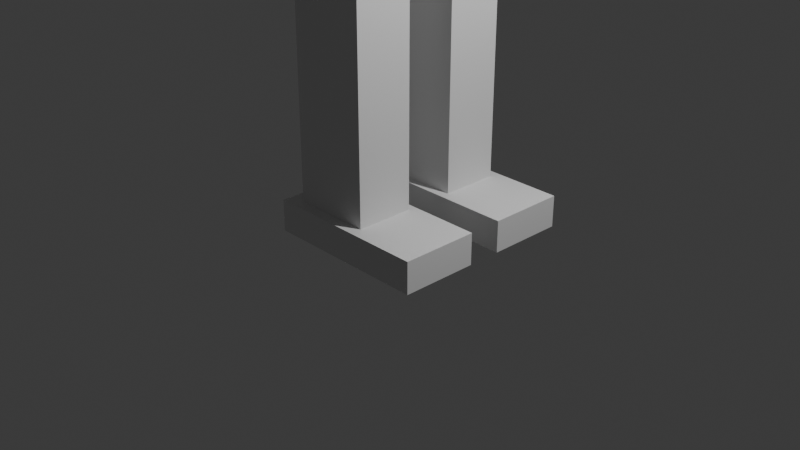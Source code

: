 # Source: Pig.blend  (saved by Blender 4.3.34; exported with 4.5.12 LTS)
import bpy
from mathutils import Matrix  # noqa: F401  (used for matrix-valued properties, if any)

bpy.ops.wm.read_factory_settings(use_empty=True)
scene = bpy.context.scene
scene.name = 'Scene'

# ---- collections
col_collection = bpy.data.collections.new('Collection'); scene.collection.children.link(col_collection)

# ---- materials (node trees are filled in below, after node groups)
mat_material = bpy.data.materials.new('Material')
mat_material.alpha_threshold = 0.0
mat_material.roughness = 0.5
mat_material.line_color = (0.0, 0.0, 0.0, 1.0)

# ---- material node trees
mat_material.use_nodes = True; mat_material.node_tree.nodes.clear()
_N = mat_material.node_tree.nodes; _L = mat_material.node_tree.links
n0 = _N.new('ShaderNodeOutputMaterial'); n0.name = 'Material Output'; n0.location = (300, 300)
n1 = _N.new('ShaderNodeBsdfPrincipled'); n1.name = 'Principled BSDF'; n1.location = (10, 300)
n1.inputs[3].default_value = 1.45
_L.new(n1.outputs[0], n0.inputs[0])
n0.is_active_output = True

# ---- world
world_world = bpy.data.worlds.new('World'); scene.world = world_world
world_world.use_nodes = True; world_world.node_tree.nodes.clear()
_N = world_world.node_tree.nodes; _L = world_world.node_tree.links
n0 = _N.new('ShaderNodeOutputWorld'); n0.name = 'World Output'; n0.location = (300, 300)
n1 = _N.new('ShaderNodeBackground'); n1.name = 'Background'; n1.location = (10, 300)
n1.inputs[0].default_value = (0.05088, 0.05088, 0.05088, 1.0)
_L.new(n1.outputs[0], n0.inputs[0])
n0.is_active_output = True
world_world.color = (0.05088, 0.05088, 0.05088)
world_world.sun_shadow_jitter_overblur = 0.0

# ---- cameras
cam_camera = bpy.data.cameras.new('Camera')
cam_camera.clip_end = 100.0
cam_camera.ortho_scale = 7.314

# ---- lights
light_light = bpy.data.lights.new('Light', 'POINT')
light_light.energy = 1000.0
light_light.shadow_soft_size = 0.1

# ---- meshes
me_cube = bpy.data.meshes.new('Cube')
me_cube.from_pydata([(1.0, 1.0, 1.0), (1.0, 1.0, -1.0), (1.0, -1.0, 1.0), (1.0, -1.0, -1.0), (-1.0, 1.0, 1.0), (-1.0, 1.0, -1.0), (-1.0, -1.0, 1.0), (-1.0, -1.0, -1.0)], [], [(0, 4, 6, 2), (3, 2, 6, 7), (7, 6, 4, 5), (5, 1, 3, 7), (1, 0, 2, 3), (5, 4, 0, 1)])
_uv = me_cube.uv_layers.new(name='UVMap')
_uv.uv.foreach_set('vector', [0.625, 0.5, 0.875, 0.5, 0.875, 0.75, 0.625, 0.75, 0.375, 0.75, 0.625, 0.75, 0.625, 1.0, 0.375, 1.0, 0.375, 0.0, 0.625, 0.0, 0.625, 0.25, 0.375, 0.25, 0.125, 0.5, 0.375, 0.5, 0.375, 0.75, 0.125, 0.75, 0.375, 0.5, 0.625, 0.5, 0.625, 0.75, 0.375, 0.75, 0.375, 0.25, 0.625, 0.25, 0.625, 0.5, 0.375, 0.5])
me_cube.materials.append(mat_material)
me_cube.use_mirror_vertex_groups = False
me_cube.update()
me_x = bpy.data.meshes.new('立方体')
me_x.from_pydata([(-1.0, -1.0, -1.304), (-1.0, -1.0, 0.5948), (-1.0, 1.0, -1.304), (-1.0, 1.0, 0.5948), (0.5725, -1.0, -1.304), (0.5725, -1.0, 0.5948), (0.5725, 1.0, -1.304), (0.5725, 1.0, 0.5948), (-1.0, -1.0, 0.0), (-1.0, 1.0, 0.0), (0.5725, 1.0, 0.0), (0.5725, -1.0, 0.0), (1.101, 1.0, 0.0), (1.101, 1.0, -1.0), (1.101, -1.0, -1.0), (1.101, -1.0, 0.0), (-1.0, 0.4816, -1.304), (-1.0, -0.4816, -1.304), (-1.0, 0.4816, 0.9683), (-1.0, -0.4816, 0.9683), (1.0, -0.4816, -1.304), (1.0, 0.4816, -1.304), (1.0, -0.3381, 0.9683), (1.0, 0.3381, 0.9683), (1.213, 0.3381, 0.0), (1.213, -0.3381, 0.0), (-1.0, -0.4816, 0.0), (-1.0, 0.4816, 0.0), (1.462, 0.3742, -0.7753), (1.462, -0.3742, -0.7753), (1.462, -0.2451, -0.1976), (1.462, 0.2451, -0.1976), (1.477, 0.2158, -0.5827), (1.477, 0.0336, -0.5827), (1.477, -0.0336, -0.5827), (1.477, -0.2158, -0.5827), (1.462, -0.3742, -0.3901), (1.462, -0.3742, -0.5827), (1.462, 0.3742, -0.5827), (1.462, 0.3742, -0.3901), (1.477, 0.2158, -0.3901), (1.477, 0.0336, -0.3901), (1.477, -0.0336, -0.3901), (1.477, -0.2158, -0.3901), (1.462, -0.1414, -0.1976), (1.462, -0.02201, -0.1976), (1.462, 0.02201, -0.1976), (1.462, 0.1414, -0.1976), (1.462, 0.2158, -0.7753), (1.462, 0.0336, -0.7753), (1.462, -0.0336, -0.7753), (1.462, -0.2158, -0.7753), (1.462, -0.2158, -0.3901), (1.462, -0.0336, -0.3901), (1.462, 0.0336, -0.3901), (1.462, 0.2158, -0.3901), (1.462, -0.2158, -0.5827), (1.462, -0.0336, -0.5827), (1.462, 0.0336, -0.5827), (1.462, 0.2158, -0.5827), (1.448, -0.2158, -0.3901), (1.448, -0.2158, -0.5827), (1.448, 0.0336, -0.3901), (1.448, 0.0336, -0.5827), (1.448, 0.2158, -0.5827), (1.448, 0.2158, -0.3901), (1.448, -0.0336, -0.3901), (1.448, -0.0336, -0.5827), (1.802, -0.3742, -0.5827), (1.802, -0.3742, -0.7753), (1.802, 0.3742, -0.3901), (1.802, 0.2451, -0.1976), (1.802, -0.2451, -0.1976), (1.802, -0.3742, -0.3901), (1.802, 0.3742, -0.7753), (1.802, 0.3742, -0.5827), (1.802, -0.2158, -0.3901), (1.802, -0.0336, -0.3901), (1.802, -0.02201, -0.1976), (1.802, -0.1414, -0.1976), (1.802, 0.0336, -0.3901), (1.802, 0.2158, -0.3901), (1.802, 0.1414, -0.1976), (1.802, 0.02201, -0.1976), (1.802, -0.2158, -0.5827), (1.802, -0.0336, -0.5827), (1.802, 0.0336, -0.5827), (1.802, 0.2158, -0.5827), (1.802, -0.2158, -0.7753), (1.802, -0.0336, -0.7753), (1.802, 0.0336, -0.7753), (1.802, 0.2158, -0.7753)], [], [(22, 19, 1, 5), (9, 3, 7, 10), (10, 7, 23, 24), (11, 5, 1, 8), (7, 3, 18, 23), (21, 6, 13, 28), (4, 11, 8, 0), (11, 4, 14, 15), (2, 9, 10, 6), (17, 20, 4, 0), (4, 20, 29, 14), (6, 10, 12, 13), (10, 24, 31, 12), (13, 12, 31, 39, 38, 28), (25, 22, 5, 11), (29, 37, 36, 30, 15, 14), (2, 6, 21, 16), (8, 1, 19, 26), (16, 27, 9, 2), (25, 11, 15, 30), (27, 18, 3, 9), (30, 36, 73, 72), (47, 46, 83, 82), (21, 28, 48, 49, 50, 51, 29, 20), (27, 16, 17, 26), (19, 22, 23, 18), (20, 17, 16, 21), (22, 25, 24, 23), (18, 27, 26, 19), (0, 8, 26, 17), (50, 49, 90, 89), (42, 43, 60, 66), (25, 30, 44, 45, 46, 47, 31, 24), (58, 54, 80, 86), (44, 30, 72, 79), (48, 28, 74, 91), (55, 59, 87, 81), (54, 55, 81, 80), (59, 58, 86, 87), (56, 52, 76, 84), (54, 58, 33, 41), (55, 54, 41, 40), (49, 48, 91, 90), (45, 44, 79, 78), (38, 39, 70, 75), (40, 41, 62, 65), (58, 59, 32, 33), (53, 52, 43, 42), (57, 53, 42, 34), (59, 55, 40, 32), (52, 56, 35, 43), (56, 57, 34, 35), (67, 66, 60, 61), (64, 65, 62, 63), (41, 33, 63, 62), (33, 32, 64, 63), (35, 34, 67, 61), (32, 40, 65, 64), (43, 35, 61, 60), (34, 42, 66, 67), (78, 77, 80, 83), (85, 89, 90, 86), (87, 91, 74, 75), (82, 81, 70, 71), (77, 85, 86, 80), (81, 87, 75, 70), (73, 68, 84, 76), (68, 69, 88, 84), (77, 78, 79, 76), (81, 82, 83, 80), (89, 85, 84, 88), (91, 87, 86, 90), (72, 73, 76, 79), (51, 50, 89, 88), (29, 51, 88, 69), (46, 45, 78, 83), (37, 29, 69, 68), (36, 37, 68, 73), (52, 53, 77, 76), (57, 56, 84, 85), (31, 47, 82, 71), (39, 31, 71, 70), (28, 38, 75, 74), (53, 57, 85, 77)])
_uv = me_x.uv_layers.new(name='UV 贴图')
_uv.uv.foreach_set('vector', [0.625, 0.6962, 0.875, 0.6962, 0.875, 0.75, 0.625, 0.75, 0.5, 0.25, 0.625, 0.25, 0.625, 0.5, 0.5, 0.5, 0.5, 0.5, 0.625, 0.5, 0.625, 0.5538, 0.5, 0.5538, 0.5, 0.75, 0.625, 0.75, 0.625, 1.0, 0.5, 1.0, 0.625, 0.5, 0.875, 0.5, 0.875, 0.5538, 0.625, 0.5538, 0.375, 0.5538, 0.375, 0.5, 0.375, 0.5, 0.375, 0.5538, 0.375, 0.75, 0.5, 0.75, 0.5, 1.0, 0.375, 1.0, 0.5, 0.75, 0.375, 0.75, 0.375, 0.75, 0.5, 0.75, 0.375, 0.25, 0.5, 0.25, 0.5, 0.5, 0.375, 0.5, 0.125, 0.6962, 0.375, 0.6962, 0.375, 0.75, 0.125, 0.75, 0.375, 0.75, 0.375, 0.6962, 0.375, 0.6962, 0.375, 0.75, 0.375, 0.5, 0.5, 0.5, 0.5, 0.5, 0.375, 0.5, 0.5, 0.5, 0.5, 0.5538, 0.5, 0.5538, 0.5, 0.5, 0.375, 0.5, 0.5, 0.5, 0.5, 0.5538, 0.4583, 0.5538, 0.4167, 0.5538, 0.375, 0.5538, 0.5, 0.6962, 0.625, 0.6962, 0.625, 0.75, 0.5, 0.75, 0.375, 0.6962, 0.4167, 0.6962, 0.4583, 0.6962, 0.5, 0.6962, 0.5, 0.75, 0.375, 0.75, 0.125, 0.5, 0.375, 0.5, 0.375, 0.5538, 0.125, 0.5538, 0.5, 0.0, 0.625, 0.0, 0.625, 0.05382, 0.5, 0.05382, 0.375, 0.1962, 0.5, 0.1962, 0.5, 0.25, 0.375, 0.25, 0.5, 0.6962, 0.5, 0.75, 0.5, 0.75, 0.5, 0.6962, 0.5, 0.1962, 0.625, 0.1962, 0.625, 0.25, 0.5, 0.25, 0.5, 0.6962, 0.4583, 0.6962, 0.4583, 0.6962, 0.5, 0.6962, 0.5, 0.5839, 0.5, 0.6186, 0.5, 0.6186, 0.5, 0.5839, 0.375, 0.5538, 0.375, 0.5538, 0.375, 0.5839, 0.375, 0.6186, 0.375, 0.6314, 0.375, 0.6661, 0.375, 0.6962, 0.375, 0.6962, 0.5, 0.1962, 0.375, 0.1962, 0.375, 0.05382, 0.5, 0.05382, 0.875, 0.6962, 0.625, 0.6962, 0.625, 0.5538, 0.875, 0.5538, 0.375, 0.6962, 0.125, 0.6962, 0.125, 0.5538, 0.375, 0.5538, 0.625, 0.6962, 0.5, 0.6962, 0.5, 0.5538, 0.625, 0.5538, 0.625, 0.1962, 0.5, 0.1962, 0.5, 0.05382, 0.625, 0.05382, 0.375, 0.0, 0.5, 0.0, 0.5, 0.05382, 0.375, 0.05382, 0.375, 0.6314, 0.375, 0.6186, 0.375, 0.6186, 0.375, 0.6314, 0.4583, 0.6314, 0.4583, 0.6661, 0.4583, 0.6661, 0.4583, 0.6314, 0.5, 0.6962, 0.5, 0.6962, 0.5, 0.6661, 0.5, 0.6314, 0.5, 0.6186, 0.5, 0.5839, 0.5, 0.5538, 0.5, 0.5538, 0.4167, 0.6186, 0.4583, 0.6186, 0.4583, 0.6186, 0.4167, 0.6186, 0.5, 0.6661, 0.5, 0.6962, 0.5, 0.6962, 0.5, 0.6661, 0.375, 0.5839, 0.375, 0.5538, 0.375, 0.5538, 0.375, 0.5839, 0.4583, 0.5839, 0.4167, 0.5839, 0.4167, 0.5839, 0.4583, 0.5839, 0.4583, 0.6186, 0.4583, 0.5839, 0.4583, 0.5839, 0.4583, 0.6186, 0.4167, 0.5839, 0.4167, 0.6186, 0.4167, 0.6186, 0.4167, 0.5839, 0.4167, 0.6661, 0.4583, 0.6661, 0.4583, 0.6661, 0.4167, 0.6661, 0.4583, 0.6186, 0.4167, 0.6186, 0.4167, 0.6186, 0.4583, 0.6186, 0.4583, 0.5839, 0.4583, 0.6186, 0.4583, 0.6186, 0.4583, 0.5839, 0.375, 0.6186, 0.375, 0.5839, 0.375, 0.5839, 0.375, 0.6186, 0.5, 0.6314, 0.5, 0.6661, 0.5, 0.6661, 0.5, 0.6314, 0.4167, 0.5538, 0.4583, 0.5538, 0.4583, 0.5538, 0.4167, 0.5538, 0.4583, 0.5839, 0.4583, 0.6186, 0.4583, 0.6186, 0.4583, 0.5839, 0.4167, 0.6186, 0.4167, 0.5839, 0.4167, 0.5839, 0.4167, 0.6186, 0.4583, 0.6314, 0.4583, 0.6661, 0.4583, 0.6661, 0.4583, 0.6314, 0.4167, 0.6314, 0.4583, 0.6314, 0.4583, 0.6314, 0.4167, 0.6314, 0.4167, 0.5839, 0.4583, 0.5839, 0.4583, 0.5839, 0.4167, 0.5839, 0.4583, 0.6661, 0.4167, 0.6661, 0.4167, 0.6661, 0.4583, 0.6661, 0.4167, 0.6661, 0.4167, 0.6314, 0.4167, 0.6314, 0.4167, 0.6661, 0.4167, 0.6314, 0.4583, 0.6314, 0.4583, 0.6661, 0.4167, 0.6661, 0.4167, 0.5839, 0.4583, 0.5839, 0.4583, 0.6186, 0.4167, 0.6186, 0.4583, 0.6186, 0.4167, 0.6186, 0.4167, 0.6186, 0.4583, 0.6186, 0.4167, 0.6186, 0.4167, 0.5839, 0.4167, 0.5839, 0.4167, 0.6186, 0.4167, 0.6661, 0.4167, 0.6314, 0.4167, 0.6314, 0.4167, 0.6661, 0.4167, 0.5839, 0.4583, 0.5839, 0.4583, 0.5839, 0.4167, 0.5839, 0.4583, 0.6661, 0.4167, 0.6661, 0.4167, 0.6661, 0.4583, 0.6661, 0.4167, 0.6314, 0.4583, 0.6314, 0.4583, 0.6314, 0.4167, 0.6314, 0.5, 0.6314, 0.4583, 0.6314, 0.4583, 0.6186, 0.5, 0.6186, 0.4167, 0.6314, 0.375, 0.6314, 0.375, 0.6186, 0.4167, 0.6186, 0.4167, 0.5839, 0.375, 0.5839, 0.375, 0.5538, 0.4167, 0.5538, 0.5, 0.5839, 0.4583, 0.5839, 0.4583, 0.5538, 0.5, 0.5538, 0.4583, 0.6314, 0.4167, 0.6314, 0.4167, 0.6186, 0.4583, 0.6186, 0.4583, 0.5839, 0.4167, 0.5839, 0.4167, 0.5538, 0.4583, 0.5538, 0.4583, 0.6962, 0.4167, 0.6962, 0.4167, 0.6661, 0.4583, 0.6661, 0.4167, 0.6962, 0.375, 0.6962, 0.375, 0.6661, 0.4167, 0.6661, 0.4583, 0.6314, 0.5, 0.6314, 0.5, 0.6661, 0.4583, 0.6661, 0.4583, 0.5839, 0.5, 0.5839, 0.5, 0.6186, 0.4583, 0.6186, 0.375, 0.6314, 0.4167, 0.6314, 0.4167, 0.6661, 0.375, 0.6661, 0.375, 0.5839, 0.4167, 0.5839, 0.4167, 0.6186, 0.375, 0.6186, 0.5, 0.6962, 0.4583, 0.6962, 0.4583, 0.6661, 0.5, 0.6661, 0.375, 0.6661, 0.375, 0.6314, 0.375, 0.6314, 0.375, 0.6661, 0.375, 0.6962, 0.375, 0.6661, 0.375, 0.6661, 0.375, 0.6962, 0.5, 0.6186, 0.5, 0.6314, 0.5, 0.6314, 0.5, 0.6186, 0.4167, 0.6962, 0.375, 0.6962, 0.375, 0.6962, 0.4167, 0.6962, 0.4583, 0.6962, 0.4167, 0.6962, 0.4167, 0.6962, 0.4583, 0.6962, 0.4583, 0.6661, 0.4583, 0.6314, 0.4583, 0.6314, 0.4583, 0.6661, 0.4167, 0.6314, 0.4167, 0.6661, 0.4167, 0.6661, 0.4167, 0.6314, 0.5, 0.5538, 0.5, 0.5839, 0.5, 0.5839, 0.5, 0.5538, 0.4583, 0.5538, 0.5, 0.5538, 0.5, 0.5538, 0.4583, 0.5538, 0.375, 0.5538, 0.4167, 0.5538, 0.4167, 0.5538, 0.375, 0.5538, 0.4583, 0.6314, 0.4167, 0.6314, 0.4167, 0.6314, 0.4583, 0.6314])
me_x.update()
me_001 = bpy.data.meshes.new('立方体.001')
me_001.from_pydata([(-1.0, -1.0, -1.0), (-1.0, -1.0, 10.49), (-1.0, 1.0, -1.0), (-1.0, 1.0, 10.49), (1.0, -1.0, -1.0), (1.0, -1.0, 10.49), (1.0, 1.0, -1.0), (1.0, 1.0, 10.49)], [], [(0, 1, 3, 2), (2, 3, 7, 6), (6, 7, 5, 4), (4, 5, 1, 0), (2, 6, 4, 0), (7, 3, 1, 5)])
_uv = me_001.uv_layers.new(name='UV 贴图')
_uv.uv.foreach_set('vector', [0.375, 0.0, 0.625, 0.0, 0.625, 0.25, 0.375, 0.25, 0.375, 0.25, 0.625, 0.25, 0.625, 0.5, 0.375, 0.5, 0.375, 0.5, 0.625, 0.5, 0.625, 0.75, 0.375, 0.75, 0.375, 0.75, 0.625, 0.75, 0.625, 1.0, 0.375, 1.0, 0.125, 0.5, 0.375, 0.5, 0.375, 0.75, 0.125, 0.75, 0.625, 0.5, 0.875, 0.5, 0.875, 0.75, 0.625, 0.75])
me_001.update()
me_002 = bpy.data.meshes.new('立方体.002')
me_002.from_pydata([(-1.0, -1.0, -1.0), (-1.0, -1.0, 10.49), (-1.0, 1.0, -1.0), (-1.0, 1.0, 10.49), (1.0, -1.0, -1.0), (1.0, -1.0, 10.49), (1.0, 1.0, -1.0), (1.0, 1.0, 10.49)], [], [(0, 1, 3, 2), (2, 3, 7, 6), (6, 7, 5, 4), (4, 5, 1, 0), (2, 6, 4, 0), (7, 3, 1, 5)])
_uv = me_002.uv_layers.new(name='UV 贴图')
_uv.uv.foreach_set('vector', [0.375, 0.0, 0.625, 0.0, 0.625, 0.25, 0.375, 0.25, 0.375, 0.25, 0.625, 0.25, 0.625, 0.5, 0.375, 0.5, 0.375, 0.5, 0.625, 0.5, 0.625, 0.75, 0.375, 0.75, 0.375, 0.75, 0.625, 0.75, 0.625, 1.0, 0.375, 1.0, 0.125, 0.5, 0.375, 0.5, 0.375, 0.75, 0.125, 0.75, 0.625, 0.5, 0.875, 0.5, 0.875, 0.75, 0.625, 0.75])
me_002.update()
me_003 = bpy.data.meshes.new('立方体.003')
me_003.from_pydata([(-1.0, -1.0, -1.0), (-1.0, -1.0, 10.49), (-1.0, 1.0, -1.0), (-1.0, 1.0, 10.49), (1.0, -1.0, -1.0), (1.0, -1.0, 10.49), (1.0, 1.0, -1.0), (1.0, 1.0, 10.49)], [], [(0, 1, 3, 2), (2, 3, 7, 6), (6, 7, 5, 4), (4, 5, 1, 0), (2, 6, 4, 0), (7, 3, 1, 5)])
_uv = me_003.uv_layers.new(name='UV 贴图')
_uv.uv.foreach_set('vector', [0.375, 0.0, 0.625, 0.0, 0.625, 0.25, 0.375, 0.25, 0.375, 0.25, 0.625, 0.25, 0.625, 0.5, 0.375, 0.5, 0.375, 0.5, 0.625, 0.5, 0.625, 0.75, 0.375, 0.75, 0.375, 0.75, 0.625, 0.75, 0.625, 1.0, 0.375, 1.0, 0.125, 0.5, 0.375, 0.5, 0.375, 0.75, 0.125, 0.75, 0.625, 0.5, 0.875, 0.5, 0.875, 0.75, 0.625, 0.75])
me_003.update()
me_004 = bpy.data.meshes.new('立方体.004')
me_004.from_pydata([(-1.0, -1.0, -1.0), (-1.0, -1.0, 10.49), (-1.0, 1.0, -1.0), (-1.0, 1.0, 10.49), (1.0, -1.0, -1.0), (1.0, -1.0, 10.49), (1.0, 1.0, -1.0), (1.0, 1.0, 10.49)], [], [(0, 1, 3, 2), (2, 3, 7, 6), (6, 7, 5, 4), (4, 5, 1, 0), (2, 6, 4, 0), (7, 3, 1, 5)])
_uv = me_004.uv_layers.new(name='UV 贴图')
_uv.uv.foreach_set('vector', [0.375, 0.0, 0.625, 0.0, 0.625, 0.25, 0.375, 0.25, 0.375, 0.25, 0.625, 0.25, 0.625, 0.5, 0.375, 0.5, 0.375, 0.5, 0.625, 0.5, 0.625, 0.75, 0.375, 0.75, 0.375, 0.75, 0.625, 0.75, 0.625, 1.0, 0.375, 1.0, 0.125, 0.5, 0.375, 0.5, 0.375, 0.75, 0.125, 0.75, 0.625, 0.5, 0.875, 0.5, 0.875, 0.75, 0.625, 0.75])
me_004.update()
me_005 = bpy.data.meshes.new('立方体.005')
me_005.from_pydata([(-1.0, -1.0, -1.0), (-1.0, -1.0, 1.0), (-1.0, 1.0, -1.0), (-1.0, 1.0, 1.0), (1.0, -1.0, -1.0), (1.0, -1.0, 1.0), (1.0, 1.0, -1.0), (1.0, 1.0, 1.0)], [], [(0, 1, 3, 2), (2, 3, 7, 6), (6, 7, 5, 4), (4, 5, 1, 0), (2, 6, 4, 0), (7, 3, 1, 5)])
_uv = me_005.uv_layers.new(name='UV 贴图')
_uv.uv.foreach_set('vector', [0.375, 0.0, 0.625, 0.0, 0.625, 0.25, 0.375, 0.25, 0.375, 0.25, 0.625, 0.25, 0.625, 0.5, 0.375, 0.5, 0.375, 0.5, 0.625, 0.5, 0.625, 0.75, 0.375, 0.75, 0.375, 0.75, 0.625, 0.75, 0.625, 1.0, 0.375, 1.0, 0.125, 0.5, 0.375, 0.5, 0.375, 0.75, 0.125, 0.75, 0.625, 0.5, 0.875, 0.5, 0.875, 0.75, 0.625, 0.75])
me_005.update()
me_006 = bpy.data.meshes.new('立方体.006')
me_006.from_pydata([(-1.0, -1.0, -1.0), (-1.0, -1.0, 1.0), (-1.0, 1.0, -1.0), (-1.0, 1.0, 1.0), (1.0, -1.0, -1.0), (1.0, -1.0, 1.0), (1.0, 1.0, -1.0), (1.0, 1.0, 1.0)], [], [(0, 1, 3, 2), (2, 3, 7, 6), (6, 7, 5, 4), (4, 5, 1, 0), (2, 6, 4, 0), (7, 3, 1, 5)])
_uv = me_006.uv_layers.new(name='UV 贴图')
_uv.uv.foreach_set('vector', [0.375, 0.0, 0.625, 0.0, 0.625, 0.25, 0.375, 0.25, 0.375, 0.25, 0.625, 0.25, 0.625, 0.5, 0.375, 0.5, 0.375, 0.5, 0.625, 0.5, 0.625, 0.75, 0.375, 0.75, 0.375, 0.75, 0.625, 0.75, 0.625, 1.0, 0.375, 1.0, 0.125, 0.5, 0.375, 0.5, 0.375, 0.75, 0.125, 0.75, 0.625, 0.5, 0.875, 0.5, 0.875, 0.75, 0.625, 0.75])
me_006.update()
me_007 = bpy.data.meshes.new('立方体.007')
me_007.from_pydata([(-1.0, -1.0, -1.0), (-1.0, -1.0, 1.0), (-1.0, 1.0, -1.0), (-1.0, 1.0, 1.0), (0.8245, -1.0, -1.0), (0.8245, -1.0, 1.0), (0.8245, 1.0, -1.0), (0.8245, 1.0, 1.0), (0.4659, 1.0, -1.0), (0.4659, 1.0, 1.0), (0.4659, -1.0, -1.0), (0.4659, -1.0, 1.0), (0.4659, 1.0, 3.156), (0.8245, 1.0, 3.156), (0.8245, -1.0, 3.156), (0.4659, -1.0, 3.156)], [], [(0, 1, 3, 2), (8, 9, 7, 6), (6, 7, 5, 4), (10, 11, 1, 0), (8, 6, 4, 10), (9, 3, 1, 11), (11, 5, 14, 15), (2, 8, 10, 0), (4, 5, 11, 10), (2, 3, 9, 8), (13, 12, 15, 14), (7, 9, 12, 13), (9, 11, 15, 12), (5, 7, 13, 14)])
_uv = me_007.uv_layers.new(name='UV 贴图')
_uv.uv.foreach_set('vector', [0.375, 0.0, 0.625, 0.0, 0.625, 0.25, 0.375, 0.25, 0.375, 0.375, 0.625, 0.375, 0.625, 0.5, 0.375, 0.5, 0.375, 0.5, 0.625, 0.5, 0.625, 0.75, 0.375, 0.75, 0.375, 0.875, 0.625, 0.875, 0.625, 1.0, 0.375, 1.0, 0.25, 0.5, 0.375, 0.5, 0.375, 0.75, 0.25, 0.75, 0.75, 0.5, 0.875, 0.5, 0.875, 0.75, 0.75, 0.75, 0.625, 0.875, 0.625, 0.75, 0.625, 0.75, 0.625, 0.875, 0.125, 0.5, 0.25, 0.5, 0.25, 0.75, 0.125, 0.75, 0.375, 0.75, 0.625, 0.75, 0.625, 0.875, 0.375, 0.875, 0.375, 0.25, 0.625, 0.25, 0.625, 0.375, 0.375, 0.375, 0.625, 0.5, 0.75, 0.5, 0.75, 0.75, 0.625, 0.75, 0.625, 0.5, 0.625, 0.375, 0.625, 0.375, 0.625, 0.5, 0.75, 0.5, 0.75, 0.75, 0.75, 0.75, 0.75, 0.5, 0.625, 0.75, 0.625, 0.5, 0.625, 0.5, 0.625, 0.75])
me_007.update()
me_008 = bpy.data.meshes.new('立方体.008')
me_008.from_pydata([(-1.0, -1.0, -1.0), (-1.0, -1.0, 1.0), (-1.0, 1.0, -1.0), (-1.0, 1.0, 1.0), (0.8245, -1.0, -1.0), (0.8245, -1.0, 1.0), (0.8245, 1.0, -1.0), (0.8245, 1.0, 1.0), (0.4659, 1.0, -1.0), (0.4659, 1.0, 1.0), (0.4659, -1.0, -1.0), (0.4659, -1.0, 1.0), (0.4659, 1.0, 3.156), (0.8245, 1.0, 3.156), (0.8245, -1.0, 3.156), (0.4659, -1.0, 3.156)], [], [(0, 1, 3, 2), (8, 9, 7, 6), (6, 7, 5, 4), (10, 11, 1, 0), (8, 6, 4, 10), (9, 3, 1, 11), (11, 5, 14, 15), (2, 8, 10, 0), (4, 5, 11, 10), (2, 3, 9, 8), (13, 12, 15, 14), (7, 9, 12, 13), (9, 11, 15, 12), (5, 7, 13, 14)])
_uv = me_008.uv_layers.new(name='UV 贴图')
_uv.uv.foreach_set('vector', [0.375, 0.0, 0.625, 0.0, 0.625, 0.25, 0.375, 0.25, 0.375, 0.375, 0.625, 0.375, 0.625, 0.5, 0.375, 0.5, 0.375, 0.5, 0.625, 0.5, 0.625, 0.75, 0.375, 0.75, 0.375, 0.875, 0.625, 0.875, 0.625, 1.0, 0.375, 1.0, 0.25, 0.5, 0.375, 0.5, 0.375, 0.75, 0.25, 0.75, 0.75, 0.5, 0.875, 0.5, 0.875, 0.75, 0.75, 0.75, 0.625, 0.875, 0.625, 0.75, 0.625, 0.75, 0.625, 0.875, 0.125, 0.5, 0.25, 0.5, 0.25, 0.75, 0.125, 0.75, 0.375, 0.75, 0.625, 0.75, 0.625, 0.875, 0.375, 0.875, 0.375, 0.25, 0.625, 0.25, 0.625, 0.375, 0.375, 0.375, 0.625, 0.5, 0.75, 0.5, 0.75, 0.75, 0.625, 0.75, 0.625, 0.5, 0.625, 0.375, 0.625, 0.375, 0.625, 0.5, 0.75, 0.5, 0.75, 0.75, 0.75, 0.75, 0.75, 0.5, 0.625, 0.75, 0.625, 0.5, 0.625, 0.5, 0.625, 0.75])
me_008.update()
me_cylinder = bpy.data.meshes.new('Cylinder')
me_cylinder.from_pydata([(1.214e-07, 1.0, 0.7721), (0.0, 0.8448, 1.0), (0.1951, 0.9808, 0.7721), (0.1648, 0.8286, 1.0), (0.3827, 0.9239, 0.7721), (0.3233, 0.7805, 1.0), (0.5556, 0.8315, 0.7721), (0.4693, 0.7024, 1.0), (0.7071, 0.7071, 0.7721), (0.5974, 0.5974, 1.0), (0.8315, 0.5556, 0.7721), (0.7024, 0.4693, 1.0), (0.9239, 0.3827, 0.7721), (0.7805, 0.3233, 1.0), (0.9808, 0.1951, 0.7721), (0.8286, 0.1648, 1.0), (1.0, 0.0, 0.7721), (0.8448, 0.0, 1.0), (0.9808, -0.1951, 0.7721), (0.8286, -0.1648, 1.0), (0.9239, -0.3827, 0.7721), (0.7805, -0.3233, 1.0), (0.8315, -0.5556, 0.7721), (0.7024, -0.4693, 1.0), (0.7071, -0.7071, 0.7721), (0.5974, -0.5974, 1.0), (0.5556, -0.8315, 0.7721), (0.4693, -0.7024, 1.0), (0.3827, -0.9239, 0.7721), (0.3233, -0.7805, 1.0), (0.1951, -0.9808, 0.7721), (0.1648, -0.8286, 1.0), (1.214e-07, -1.0, 0.7721), (0.0, -0.8448, 1.0), (-0.1951, -0.9808, 0.7721), (-0.1648, -0.8286, 1.0), (-0.3827, -0.9239, 0.7721), (-0.3233, -0.7805, 1.0), (-0.5556, -0.8315, 0.7721), (-0.4693, -0.7024, 1.0), (-0.7071, -0.7071, 0.7721), (-0.5974, -0.5974, 1.0), (-0.8315, -0.5556, 0.7721), (-0.7024, -0.4693, 1.0), (-0.9239, -0.3827, 0.7721), (-0.7805, -0.3233, 1.0), (-0.9808, -0.1951, 0.7721), (-0.8286, -0.1648, 1.0), (-1.0, 0.0, 0.7721), (-0.8448, 0.0, 1.0), (-0.9808, 0.1951, 0.7721), (-0.8286, 0.1648, 1.0), (-0.9239, 0.3827, 0.7721), (-0.7805, 0.3233, 1.0), (-0.8315, 0.5556, 0.7721), (-0.7024, 0.4693, 1.0), (-0.7071, 0.7071, 0.7721), (-0.5974, 0.5974, 1.0), (-0.5556, 0.8315, 0.7721), (-0.4693, 0.7024, 1.0), (-0.3827, 0.9239, 0.7721), (-0.3233, 0.7805, 1.0), (-0.1951, 0.9808, 0.7721), (-0.1648, 0.8286, 1.0), (0.1951, 0.9808, 1.0), (0.0, 1.0, 1.0), (0.3827, 0.9239, 1.0), (0.5556, 0.8315, 1.0), (0.7071, 0.7071, 1.0), (0.8315, 0.5556, 1.0), (0.9239, 0.3827, 1.0), (0.9808, 0.1951, 1.0), (1.0, 0.0, 1.0), (0.9808, -0.1951, 1.0), (0.9239, -0.3827, 1.0), (0.8315, -0.5556, 1.0), (0.7071, -0.7071, 1.0), (0.5556, -0.8315, 1.0), (0.3827, -0.9239, 1.0), (0.1951, -0.9808, 1.0), (0.0, -1.0, 1.0), (-0.1951, -0.9808, 1.0), (-0.3827, -0.9239, 1.0), (-0.5556, -0.8315, 1.0), (-0.7071, -0.7071, 1.0), (-0.8315, -0.5556, 1.0), (-0.9239, -0.3827, 1.0), (-0.9808, -0.1951, 1.0), (-1.0, 0.0, 1.0), (-0.9808, 0.1951, 1.0), (-0.9239, 0.3827, 1.0), (-0.8315, 0.5556, 1.0), (-0.7071, 0.7071, 1.0), (-0.5556, 0.8315, 1.0), (-0.3827, 0.9239, 1.0), (-0.1951, 0.9808, 1.0), (0.1648, 0.8286, 0.7471), (4.197e-08, 0.8448, 0.7471), (0.3233, 0.7805, 0.7471), (0.4693, 0.7024, 0.7471), (0.5974, 0.5974, 0.7471), (0.7024, 0.4693, 0.7471), (0.7805, 0.3233, 0.7471), (0.8286, 0.1648, 0.7471), (0.8448, 0.0, 0.7471), (0.8286, -0.1648, 0.7471), (0.7805, -0.3233, 0.7471), (0.7024, -0.4693, 0.7471), (0.5974, -0.5974, 0.7471), (0.4693, -0.7024, 0.7471), (0.3233, -0.7805, 0.7471), (0.1648, -0.8286, 0.7471), (4.197e-08, -0.8448, 0.7471), (-0.1648, -0.8286, 0.7471), (-0.3233, -0.7805, 0.7471), (-0.4693, -0.7024, 0.7471), (-0.5974, -0.5974, 0.7471), (-0.7024, -0.4693, 0.7471), (-0.7805, -0.3233, 0.7471), (-0.8286, -0.1648, 0.7471), (-0.8448, 0.0, 0.7471), (-0.8286, 0.1648, 0.7471), (-0.7805, 0.3233, 0.7471), (-0.7024, 0.4693, 0.7471), (-0.5974, 0.5974, 0.7471), (-0.4693, 0.7024, 0.7471), (-0.3233, 0.7805, 0.7471), (-0.1648, 0.8286, 0.7471)], [], [(0, 65, 64, 2), (2, 64, 66, 4), (4, 66, 67, 6), (6, 67, 68, 8), (8, 68, 69, 10), (10, 69, 70, 12), (12, 70, 71, 14), (14, 71, 72, 16), (16, 72, 73, 18), (18, 73, 74, 20), (20, 74, 75, 22), (22, 75, 76, 24), (24, 76, 77, 26), (26, 77, 78, 28), (28, 78, 79, 30), (30, 79, 80, 32), (32, 80, 81, 34), (34, 81, 82, 36), (36, 82, 83, 38), (38, 83, 84, 40), (40, 84, 85, 42), (42, 85, 86, 44), (44, 86, 87, 46), (46, 87, 88, 48), (48, 88, 89, 50), (50, 89, 90, 52), (52, 90, 91, 54), (54, 91, 92, 56), (56, 92, 93, 58), (58, 93, 94, 60), (21, 19, 105, 106), (60, 94, 95, 62), (62, 95, 65, 0), (0, 2, 4, 6, 8, 10, 12, 14, 16, 18, 20, 22, 24, 26, 28, 30, 32, 34, 36, 38, 40, 42, 44, 46, 48, 50, 52, 54, 56, 58, 60, 62), (1, 3, 64, 65), (3, 5, 66, 64), (5, 7, 67, 66), (7, 9, 68, 67), (9, 11, 69, 68), (11, 13, 70, 69), (13, 15, 71, 70), (15, 17, 72, 71), (17, 19, 73, 72), (19, 21, 74, 73), (21, 23, 75, 74), (23, 25, 76, 75), (25, 27, 77, 76), (27, 29, 78, 77), (29, 31, 79, 78), (31, 33, 80, 79), (33, 35, 81, 80), (35, 37, 82, 81), (37, 39, 83, 82), (39, 41, 84, 83), (41, 43, 85, 84), (43, 45, 86, 85), (45, 47, 87, 86), (47, 49, 88, 87), (49, 51, 89, 88), (51, 53, 90, 89), (53, 55, 91, 90), (55, 57, 92, 91), (57, 59, 93, 92), (59, 61, 94, 93), (61, 63, 95, 94), (63, 1, 65, 95), (96, 97, 127, 126, 125, 124, 123, 122, 121, 120, 119, 118, 117, 116, 115, 114, 113, 112, 111, 110, 109, 108, 107, 106, 105, 104, 103, 102, 101, 100, 99, 98), (49, 47, 119, 120), (23, 21, 106, 107), (51, 49, 120, 121), (25, 23, 107, 108), (53, 51, 121, 122), (27, 25, 108, 109), (55, 53, 122, 123), (29, 27, 109, 110), (3, 1, 97, 96), (57, 55, 123, 124), (31, 29, 110, 111), (5, 3, 96, 98), (59, 57, 124, 125), (33, 31, 111, 112), (7, 5, 98, 99), (61, 59, 125, 126), (35, 33, 112, 113), (9, 7, 99, 100), (63, 61, 126, 127), (37, 35, 113, 114), (11, 9, 100, 101), (1, 63, 127, 97), (39, 37, 114, 115), (13, 11, 101, 102), (41, 39, 115, 116), (15, 13, 102, 103), (43, 41, 116, 117), (17, 15, 103, 104), (45, 43, 117, 118), (19, 17, 104, 105), (47, 45, 118, 119)])
me_cylinder.polygons.foreach_set('use_smooth', [True] * 98)
_uv = me_cylinder.uv_layers.new(name='UVMap')
_uv.uv.foreach_set('vector', [1.0, 0.5, 1.0, 1.0, 0.9688, 1.0, 0.9688, 0.5, 0.9688, 0.5, 0.9688, 1.0, 0.9375, 1.0, 0.9375, 0.5, 0.9375, 0.5, 0.9375, 1.0, 0.9062, 1.0, 0.9062, 0.5, 0.9062, 0.5, 0.9062, 1.0, 0.875, 1.0, 0.875, 0.5, 0.875, 0.5, 0.875, 1.0, 0.8438, 1.0, 0.8438, 0.5, 0.8438, 0.5, 0.8438, 1.0, 0.8125, 1.0, 0.8125, 0.5, 0.8125, 0.5, 0.8125, 1.0, 0.7812, 1.0, 0.7812, 0.5, 0.7812, 0.5, 0.7812, 1.0, 0.75, 1.0, 0.75, 0.5, 0.75, 0.5, 0.75, 1.0, 0.7188, 1.0, 0.7188, 0.5, 0.7188, 0.5, 0.7188, 1.0, 0.6875, 1.0, 0.6875, 0.5, 0.6875, 0.5, 0.6875, 1.0, 0.6562, 1.0, 0.6562, 0.5, 0.6562, 0.5, 0.6562, 1.0, 0.625, 1.0, 0.625, 0.5, 0.625, 0.5, 0.625, 1.0, 0.5938, 1.0, 0.5938, 0.5, 0.5938, 0.5, 0.5938, 1.0, 0.5625, 1.0, 0.5625, 0.5, 0.5625, 0.5, 0.5625, 1.0, 0.5312, 1.0, 0.5312, 0.5, 0.5312, 0.5, 0.5312, 1.0, 0.5, 1.0, 0.5, 0.5, 0.5, 0.5, 0.5, 1.0, 0.4688, 1.0, 0.4688, 0.5, 0.4688, 0.5, 0.4688, 1.0, 0.4375, 1.0, 0.4375, 0.5, 0.4375, 0.5, 0.4375, 1.0, 0.4062, 1.0, 0.4062, 0.5, 0.4062, 0.5, 0.4062, 1.0, 0.375, 1.0, 0.375, 0.5, 0.375, 0.5, 0.375, 1.0, 0.3438, 1.0, 0.3438, 0.5, 0.3438, 0.5, 0.3438, 1.0, 0.3125, 1.0, 0.3125, 0.5, 0.3125, 0.5, 0.3125, 1.0, 0.2812, 1.0, 0.2812, 0.5, 0.2812, 0.5, 0.2812, 1.0, 0.25, 1.0, 0.25, 0.5, 0.25, 0.5, 0.25, 1.0, 0.2188, 1.0, 0.2188, 0.5, 0.2188, 0.5, 0.2188, 1.0, 0.1875, 1.0, 0.1875, 0.5, 0.1875, 0.5, 0.1875, 1.0, 0.1562, 1.0, 0.1562, 0.5, 0.1562, 0.5, 0.1562, 1.0, 0.125, 1.0, 0.125, 0.5, 0.125, 0.5, 0.125, 1.0, 0.09375, 1.0, 0.09375, 0.5, 0.09375, 0.5, 0.09375, 1.0, 0.0625, 1.0, 0.0625, 0.5, 0.4373, 0.1724, 0.4489, 0.2104, 0.4489, 0.2104, 0.4373, 0.1724, 0.0625, 0.5, 0.0625, 1.0, 0.03125, 1.0, 0.03125, 0.5, 0.03125, 0.5, 0.03125, 1.0, 0.0, 1.0, 0.0, 0.5, 0.75, 0.49, 0.7968, 0.4854, 0.8418, 0.4717, 0.8833, 0.4496, 0.9197, 0.4197, 0.9496, 0.3833, 0.9717, 0.3418, 0.9854, 0.2968, 0.99, 0.25, 0.9854, 0.2032, 0.9717, 0.1582, 0.9496, 0.1167, 0.9197, 0.08029, 0.8833, 0.05045, 0.8418, 0.02827, 0.7968, 0.01461, 0.75, 0.01, 0.7032, 0.01461, 0.6582, 0.02827, 0.6167, 0.05045, 0.5803, 0.08029, 0.5504, 0.1167, 0.5283, 0.1582, 0.5146, 0.2032, 0.51, 0.25, 0.5146, 0.2968, 0.5283, 0.3418, 0.5504, 0.3833, 0.5803, 0.4197, 0.6167, 0.4496, 0.6582, 0.4717, 0.7032, 0.4854, 0.25, 0.4528, 0.2896, 0.4489, 0.2968, 0.4854, 0.25, 0.49, 0.2896, 0.4489, 0.3276, 0.4373, 0.3418, 0.4717, 0.2968, 0.4854, 0.3276, 0.4373, 0.3626, 0.4186, 0.3833, 0.4496, 0.3418, 0.4717, 0.3626, 0.4186, 0.3934, 0.3934, 0.4197, 0.4197, 0.3833, 0.4496, 0.3934, 0.3934, 0.4186, 0.3626, 0.4496, 0.3833, 0.4197, 0.4197, 0.4186, 0.3626, 0.4373, 0.3276, 0.4717, 0.3418, 0.4496, 0.3833, 0.4373, 0.3276, 0.4489, 0.2896, 0.4854, 0.2968, 0.4717, 0.3418, 0.4489, 0.2896, 0.4528, 0.25, 0.49, 0.25, 0.4854, 0.2968, 0.4528, 0.25, 0.4489, 0.2104, 0.4854, 0.2032, 0.49, 0.25, 0.4489, 0.2104, 0.4373, 0.1724, 0.4717, 0.1582, 0.4854, 0.2032, 0.4373, 0.1724, 0.4186, 0.1374, 0.4496, 0.1167, 0.4717, 0.1582, 0.4186, 0.1374, 0.3934, 0.1066, 0.4197, 0.08029, 0.4496, 0.1167, 0.3934, 0.1066, 0.3626, 0.08142, 0.3833, 0.05045, 0.4197, 0.08029, 0.3626, 0.08142, 0.3276, 0.06268, 0.3418, 0.02827, 0.3833, 0.05045, 0.3276, 0.06268, 0.2896, 0.05114, 0.2968, 0.01461, 0.3418, 0.02827, 0.2896, 0.05114, 0.25, 0.04725, 0.25, 0.01, 0.2968, 0.01461, 0.25, 0.04725, 0.2104, 0.05114, 0.2032, 0.01461, 0.25, 0.01, 0.2104, 0.05114, 0.1724, 0.06268, 0.1582, 0.02827, 0.2032, 0.01461, 0.1724, 0.06268, 0.1374, 0.08142, 0.1167, 0.05045, 0.1582, 0.02827, 0.1374, 0.08142, 0.1066, 0.1066, 0.08029, 0.08029, 0.1167, 0.05045, 0.1066, 0.1066, 0.08142, 0.1374, 0.05045, 0.1167, 0.08029, 0.08029, 0.08142, 0.1374, 0.06268, 0.1724, 0.02827, 0.1582, 0.05045, 0.1167, 0.06268, 0.1724, 0.05114, 0.2104, 0.01461, 0.2032, 0.02827, 0.1582, 0.05114, 0.2104, 0.04725, 0.25, 0.01, 0.25, 0.01461, 0.2032, 0.04725, 0.25, 0.05114, 0.2896, 0.01461, 0.2968, 0.01, 0.25, 0.05114, 0.2896, 0.06268, 0.3276, 0.02827, 0.3418, 0.01461, 0.2968, 0.06268, 0.3276, 0.08142, 0.3626, 0.05045, 0.3833, 0.02827, 0.3418, 0.08142, 0.3626, 0.1066, 0.3934, 0.08029, 0.4197, 0.05045, 0.3833, 0.1066, 0.3934, 0.1374, 0.4186, 0.1167, 0.4496, 0.08029, 0.4197, 0.1374, 0.4186, 0.1724, 0.4373, 0.1582, 0.4717, 0.1167, 0.4496, 0.1724, 0.4373, 0.2104, 0.4489, 0.2032, 0.4854, 0.1582, 0.4717, 0.2104, 0.4489, 0.25, 0.4528, 0.25, 0.49, 0.2032, 0.4854, 0.2896, 0.4489, 0.25, 0.4528, 0.2104, 0.4489, 0.1724, 0.4373, 0.1374, 0.4186, 0.1066, 0.3934, 0.08142, 0.3626, 0.06268, 0.3276, 0.05114, 0.2896, 0.04725, 0.25, 0.05114, 0.2104, 0.06268, 0.1724, 0.08142, 0.1374, 0.1066, 0.1066, 0.1374, 0.08142, 0.1724, 0.06268, 0.2104, 0.05114, 0.25, 0.04725, 0.2896, 0.05114, 0.3276, 0.06268, 0.3626, 0.08142, 0.3934, 0.1066, 0.4186, 0.1374, 0.4373, 0.1724, 0.4489, 0.2104, 0.4528, 0.25, 0.4489, 0.2896, 0.4373, 0.3276, 0.4186, 0.3626, 0.3934, 0.3934, 0.3626, 0.4186, 0.3276, 0.4373, 0.04725, 0.25, 0.05114, 0.2104, 0.05114, 0.2104, 0.04725, 0.25, 0.4186, 0.1374, 0.4373, 0.1724, 0.4373, 0.1724, 0.4186, 0.1374, 0.05114, 0.2896, 0.04725, 0.25, 0.04725, 0.25, 0.05114, 0.2896, 0.3934, 0.1066, 0.4186, 0.1374, 0.4186, 0.1374, 0.3934, 0.1066, 0.06268, 0.3276, 0.05114, 0.2896, 0.05114, 0.2896, 0.06268, 0.3276, 0.3626, 0.08142, 0.3934, 0.1066, 0.3934, 0.1066, 0.3626, 0.08142, 0.08142, 0.3626, 0.06268, 0.3276, 0.06268, 0.3276, 0.08142, 0.3626, 0.3276, 0.06268, 0.3626, 0.08142, 0.3626, 0.08142, 0.3276, 0.06268, 0.2896, 0.4489, 0.25, 0.4528, 0.25, 0.4528, 0.2896, 0.4489, 0.1066, 0.3934, 0.08142, 0.3626, 0.08142, 0.3626, 0.1066, 0.3934, 0.2896, 0.05114, 0.3276, 0.06268, 0.3276, 0.06268, 0.2896, 0.05114, 0.3276, 0.4373, 0.2896, 0.4489, 0.2896, 0.4489, 0.3276, 0.4373, 0.1374, 0.4186, 0.1066, 0.3934, 0.1066, 0.3934, 0.1374, 0.4186, 0.25, 0.04725, 0.2896, 0.05114, 0.2896, 0.05114, 0.25, 0.04725, 0.3626, 0.4186, 0.3276, 0.4373, 0.3276, 0.4373, 0.3626, 0.4186, 0.1724, 0.4373, 0.1374, 0.4186, 0.1374, 0.4186, 0.1724, 0.4373, 0.2104, 0.05114, 0.25, 0.04725, 0.25, 0.04725, 0.2104, 0.05114, 0.3934, 0.3934, 0.3626, 0.4186, 0.3626, 0.4186, 0.3934, 0.3934, 0.2104, 0.4489, 0.1724, 0.4373, 0.1724, 0.4373, 0.2104, 0.4489, 0.1724, 0.06268, 0.2104, 0.05114, 0.2104, 0.05114, 0.1724, 0.06268, 0.4186, 0.3626, 0.3934, 0.3934, 0.3934, 0.3934, 0.4186, 0.3626, 0.25, 0.4528, 0.2104, 0.4489, 0.2104, 0.4489, 0.25, 0.4528, 0.1374, 0.08142, 0.1724, 0.06268, 0.1724, 0.06268, 0.1374, 0.08142, 0.4373, 0.3276, 0.4186, 0.3626, 0.4186, 0.3626, 0.4373, 0.3276, 0.1066, 0.1066, 0.1374, 0.08142, 0.1374, 0.08142, 0.1066, 0.1066, 0.4489, 0.2896, 0.4373, 0.3276, 0.4373, 0.3276, 0.4489, 0.2896, 0.08142, 0.1374, 0.1066, 0.1066, 0.1066, 0.1066, 0.08142, 0.1374, 0.4528, 0.25, 0.4489, 0.2896, 0.4489, 0.2896, 0.4528, 0.25, 0.06268, 0.1724, 0.08142, 0.1374, 0.08142, 0.1374, 0.06268, 0.1724, 0.4489, 0.2104, 0.4528, 0.25, 0.4528, 0.25, 0.4489, 0.2104, 0.05114, 0.2104, 0.06268, 0.1724, 0.06268, 0.1724, 0.05114, 0.2104])
me_cylinder.update()
me_cube_001 = bpy.data.meshes.new('Cube.001')
me_cube_001.from_pydata([(-1.0, -0.4799, -1.211), (-1.0, -1.0, 0.3492), (-1.0, 1.0, -1.211), (-1.0, 1.0, 1.0), (1.0, -0.4799, -1.211), (1.0, -1.0, 0.3492), (1.0, 1.0, -1.211), (1.0, 1.0, 1.0)], [], [(0, 1, 3, 2), (2, 3, 7, 6), (6, 7, 5, 4), (4, 5, 1, 0), (2, 6, 4, 0), (7, 3, 1, 5)])
_uv = me_cube_001.uv_layers.new(name='UVMap')
_uv.uv.foreach_set('vector', [0.375, 0.0, 0.625, 0.0, 0.625, 0.25, 0.375, 0.25, 0.375, 0.25, 0.625, 0.25, 0.625, 0.5, 0.375, 0.5, 0.375, 0.5, 0.625, 0.5, 0.625, 0.75, 0.375, 0.75, 0.375, 0.75, 0.625, 0.75, 0.625, 1.0, 0.375, 1.0, 0.125, 0.5, 0.375, 0.5, 0.375, 0.75, 0.125, 0.75, 0.625, 0.5, 0.875, 0.5, 0.875, 0.75, 0.625, 0.75])
me_cube_001.update()
me_cylinder_001 = bpy.data.meshes.new('Cylinder.001')
me_cylinder_001.from_pydata([(0.0, 1.0, -1.0), (0.0, 1.0, 1.0), (0.1951, 0.9808, -1.0), (0.1951, 0.9808, 1.0), (0.3827, 0.9239, -1.0), (0.3827, 0.9239, 1.0), (0.5556, 0.8315, -1.0), (0.5556, 0.8315, 1.0), (0.7071, 0.7071, -1.0), (0.7071, 0.7071, 1.0), (0.8315, 0.5556, -1.0), (0.8315, 0.5556, 1.0), (0.9239, 0.3827, -1.0), (0.9239, 0.3827, 1.0), (0.9808, 0.1951, -1.0), (0.9808, 0.1951, 1.0), (1.0, 0.0, -1.0), (1.0, 0.0, 1.0), (0.9808, -0.1951, -1.0), (0.9808, -0.1951, 1.0), (0.9239, -0.3827, -1.0), (0.9239, -0.3827, 1.0), (0.8315, -0.5556, -1.0), (0.8315, -0.5556, 1.0), (0.7071, -0.7071, -1.0), (0.7071, -0.7071, 1.0), (0.5556, -0.8315, -1.0), (0.5556, -0.8315, 1.0), (0.3827, -0.9239, -1.0), (0.3827, -0.9239, 1.0), (0.1951, -0.9808, -1.0), (0.1951, -0.9808, 1.0), (0.0, -1.0, -1.0), (0.0, -1.0, 1.0), (-0.1951, -0.9808, -1.0), (-0.1951, -0.9808, 1.0), (-0.3827, -0.9239, -1.0), (-0.3827, -0.9239, 1.0), (-0.5556, -0.8315, -1.0), (-0.5556, -0.8315, 1.0), (-0.7071, -0.7071, -1.0), (-0.7071, -0.7071, 1.0), (-0.8315, -0.5556, -1.0), (-0.8315, -0.5556, 1.0), (-0.9239, -0.3827, -1.0), (-0.9239, -0.3827, 1.0), (-0.9808, -0.1951, -1.0), (-0.9808, -0.1951, 1.0), (-1.0, 0.0, -1.0), (-1.0, 0.0, 1.0), (-0.9808, 0.1951, -1.0), (-0.9808, 0.1951, 1.0), (-0.9239, 0.3827, -1.0), (-0.9239, 0.3827, 1.0), (-0.8315, 0.5556, -1.0), (-0.8315, 0.5556, 1.0), (-0.7071, 0.7071, -1.0), (-0.7071, 0.7071, 1.0), (-0.5556, 0.8315, -1.0), (-0.5556, 0.8315, 1.0), (-0.3827, 0.9239, -1.0), (-0.3827, 0.9239, 1.0), (-0.1951, 0.9808, -1.0), (-0.1951, 0.9808, 1.0)], [], [(0, 1, 3, 2), (2, 3, 5, 4), (4, 5, 7, 6), (6, 7, 9, 8), (8, 9, 11, 10), (10, 11, 13, 12), (12, 13, 15, 14), (14, 15, 17, 16), (16, 17, 19, 18), (18, 19, 21, 20), (20, 21, 23, 22), (22, 23, 25, 24), (24, 25, 27, 26), (26, 27, 29, 28), (28, 29, 31, 30), (30, 31, 33, 32), (32, 33, 35, 34), (34, 35, 37, 36), (36, 37, 39, 38), (38, 39, 41, 40), (40, 41, 43, 42), (42, 43, 45, 44), (44, 45, 47, 46), (46, 47, 49, 48), (48, 49, 51, 50), (50, 51, 53, 52), (52, 53, 55, 54), (54, 55, 57, 56), (56, 57, 59, 58), (58, 59, 61, 60), (3, 1, 63, 61, 59, 57, 55, 53, 51, 49, 47, 45, 43, 41, 39, 37, 35, 33, 31, 29, 27, 25, 23, 21, 19, 17, 15, 13, 11, 9, 7, 5), (60, 61, 63, 62), (62, 63, 1, 0), (0, 2, 4, 6, 8, 10, 12, 14, 16, 18, 20, 22, 24, 26, 28, 30, 32, 34, 36, 38, 40, 42, 44, 46, 48, 50, 52, 54, 56, 58, 60, 62)])
_uv = me_cylinder_001.uv_layers.new(name='UVMap')
_uv.uv.foreach_set('vector', [1.0, 0.5, 1.0, 1.0, 0.9688, 1.0, 0.9688, 0.5, 0.9688, 0.5, 0.9688, 1.0, 0.9375, 1.0, 0.9375, 0.5, 0.9375, 0.5, 0.9375, 1.0, 0.9062, 1.0, 0.9062, 0.5, 0.9062, 0.5, 0.9062, 1.0, 0.875, 1.0, 0.875, 0.5, 0.875, 0.5, 0.875, 1.0, 0.8438, 1.0, 0.8438, 0.5, 0.8438, 0.5, 0.8438, 1.0, 0.8125, 1.0, 0.8125, 0.5, 0.8125, 0.5, 0.8125, 1.0, 0.7812, 1.0, 0.7812, 0.5, 0.7812, 0.5, 0.7812, 1.0, 0.75, 1.0, 0.75, 0.5, 0.75, 0.5, 0.75, 1.0, 0.7188, 1.0, 0.7188, 0.5, 0.7188, 0.5, 0.7188, 1.0, 0.6875, 1.0, 0.6875, 0.5, 0.6875, 0.5, 0.6875, 1.0, 0.6562, 1.0, 0.6562, 0.5, 0.6562, 0.5, 0.6562, 1.0, 0.625, 1.0, 0.625, 0.5, 0.625, 0.5, 0.625, 1.0, 0.5938, 1.0, 0.5938, 0.5, 0.5938, 0.5, 0.5938, 1.0, 0.5625, 1.0, 0.5625, 0.5, 0.5625, 0.5, 0.5625, 1.0, 0.5312, 1.0, 0.5312, 0.5, 0.5312, 0.5, 0.5312, 1.0, 0.5, 1.0, 0.5, 0.5, 0.5, 0.5, 0.5, 1.0, 0.4688, 1.0, 0.4688, 0.5, 0.4688, 0.5, 0.4688, 1.0, 0.4375, 1.0, 0.4375, 0.5, 0.4375, 0.5, 0.4375, 1.0, 0.4062, 1.0, 0.4062, 0.5, 0.4062, 0.5, 0.4062, 1.0, 0.375, 1.0, 0.375, 0.5, 0.375, 0.5, 0.375, 1.0, 0.3438, 1.0, 0.3438, 0.5, 0.3438, 0.5, 0.3438, 1.0, 0.3125, 1.0, 0.3125, 0.5, 0.3125, 0.5, 0.3125, 1.0, 0.2812, 1.0, 0.2812, 0.5, 0.2812, 0.5, 0.2812, 1.0, 0.25, 1.0, 0.25, 0.5, 0.25, 0.5, 0.25, 1.0, 0.2188, 1.0, 0.2188, 0.5, 0.2188, 0.5, 0.2188, 1.0, 0.1875, 1.0, 0.1875, 0.5, 0.1875, 0.5, 0.1875, 1.0, 0.1562, 1.0, 0.1562, 0.5, 0.1562, 0.5, 0.1562, 1.0, 0.125, 1.0, 0.125, 0.5, 0.125, 0.5, 0.125, 1.0, 0.09375, 1.0, 0.09375, 0.5, 0.09375, 0.5, 0.09375, 1.0, 0.0625, 1.0, 0.0625, 0.5, 0.2968, 0.4854, 0.25, 0.49, 0.2032, 0.4854, 0.1582, 0.4717, 0.1167, 0.4496, 0.08029, 0.4197, 0.05045, 0.3833, 0.02827, 0.3418, 0.01461, 0.2968, 0.01, 0.25, 0.01461, 0.2032, 0.02827, 0.1582, 0.05045, 0.1167, 0.08029, 0.08029, 0.1167, 0.05045, 0.1582, 0.02827, 0.2032, 0.01461, 0.25, 0.01, 0.2968, 0.01461, 0.3418, 0.02827, 0.3833, 0.05045, 0.4197, 0.08029, 0.4496, 0.1167, 0.4717, 0.1582, 0.4854, 0.2032, 0.49, 0.25, 0.4854, 0.2968, 0.4717, 0.3418, 0.4496, 0.3833, 0.4197, 0.4197, 0.3833, 0.4496, 0.3418, 0.4717, 0.0625, 0.5, 0.0625, 1.0, 0.03125, 1.0, 0.03125, 0.5, 0.03125, 0.5, 0.03125, 1.0, 0.0, 1.0, 0.0, 0.5, 0.75, 0.49, 0.7968, 0.4854, 0.8418, 0.4717, 0.8833, 0.4496, 0.9197, 0.4197, 0.9496, 0.3833, 0.9717, 0.3418, 0.9854, 0.2968, 0.99, 0.25, 0.9854, 0.2032, 0.9717, 0.1582, 0.9496, 0.1167, 0.9197, 0.08029, 0.8833, 0.05045, 0.8418, 0.02827, 0.7968, 0.01461, 0.75, 0.01, 0.7032, 0.01461, 0.6582, 0.02827, 0.6167, 0.05045, 0.5803, 0.08029, 0.5504, 0.1167, 0.5283, 0.1582, 0.5146, 0.2032, 0.51, 0.25, 0.5146, 0.2968, 0.5283, 0.3418, 0.5504, 0.3833, 0.5803, 0.4197, 0.6167, 0.4496, 0.6582, 0.4717, 0.7032, 0.4854])
me_cylinder_001.update()

# ---- objects
ob_cube = bpy.data.objects.new('Cube', me_cube)
ob_light = bpy.data.objects.new('Light', light_light)
ob_camera = bpy.data.objects.new('Camera', cam_camera)
ob_x = bpy.data.objects.new('立方体', me_x)
ob_001 = bpy.data.objects.new('立方体.001', me_001)
ob_002 = bpy.data.objects.new('立方体.002', me_002)
ob_003 = bpy.data.objects.new('立方体.003', me_003)
ob_004 = bpy.data.objects.new('立方体.004', me_004)
ob_005 = bpy.data.objects.new('立方体.005', me_005)
ob_006 = bpy.data.objects.new('立方体.006', me_006)
ob_007 = bpy.data.objects.new('立方体.007', me_007)
ob_008 = bpy.data.objects.new('立方体.008', me_008)
ob_cylinder = bpy.data.objects.new('Cylinder', me_cylinder)
ob_cube_001 = bpy.data.objects.new('Cube.001', me_cube_001)
ob_cylinder_001 = bpy.data.objects.new('Cylinder.001', me_cylinder_001)

# ---- transforms, parenting, visibility, modifiers, constraints
ob_cube.location = (0.0, 0.0, 8.009)
ob_cube.scale = (0.6519, 1.34, 1.904)
ob_cube.lock_rotations_4d = False
ob_cube.empty_display_type = 'ARROWS'
ob_cube.lineart.crease_threshold = 0.0
ob_light.location = (4.076, 1.005, 5.904)
ob_light.rotation_euler = (0.6503, 0.05522, 1.866)
ob_light.lock_rotations_4d = False
ob_light.empty_display_type = 'ARROWS'
ob_light.color = (0.0, 0.0, 0.0, 0.0)
ob_light.lineart.crease_threshold = 0.0
ob_camera.location = (7.359, -6.926, 4.958)
ob_camera.rotation_euler = (1.109, 0.0, 0.8149)
ob_camera.lock_rotations_4d = False
ob_camera.empty_display_type = 'ARROWS'
ob_camera.color = (0.0, 0.0, 0.0, 0.0)
ob_camera.display_type = 'WIRE'
ob_camera.lineart.crease_threshold = 0.0
ob_x.location = (0.2921, 5.75e-08, 10.91)
ob_x.scale = (0.7488, 0.7488, 0.7488)
ob_001.location = (0.0, -1.828, 9.707)
ob_001.scale = (-0.3691, -0.4673, -0.3691)
ob_002.location = (0.0, 1.833, 9.707)
ob_002.scale = (-0.3691, -0.4673, -0.3691)
ob_003.location = (3.243e-16, -0.578, 5.601)
ob_003.scale = (-0.4208, -0.3089, -0.5042)
ob_004.location = (3.243e-16, 0.5757, 5.601)
ob_004.scale = (-0.4208, -0.3089, -0.5042)
ob_005.location = (0.2969, 0.5808, 0.1692)
ob_005.scale = (0.8788, 0.4099, 0.1673)
ob_006.location = (0.2969, -0.597, 0.1692)
ob_006.scale = (0.8788, 0.4099, 0.1673)
ob_007.location = (0.08329, -1.839, 5.312)
ob_007.rotation_euler = (3.142, 1.571, 0.0)
ob_007.scale = (0.5288, 0.3438, 0.1515)
ob_008.location = (0.08329, 1.835, 5.312)
ob_008.rotation_euler = (3.142, 1.571, 0.0)
ob_008.scale = (0.5288, 0.3438, 0.1515)
ob_cylinder.location = (0.8293, -0.3959, 11.16)
ob_cylinder.rotation_euler = (-0.9795, 1.391, -1.65)
ob_cylinder.scale = (0.1973, 0.1973, 0.1791)
_m = ob_cylinder.modifiers.new('Mirror', 'MIRROR')
_m.use_axis = (False, False, False)
_m.mirror_object = ob_x
ob_cube_001.location = (0.02372, -1.056, 11.8)
ob_cube_001.rotation_euler = (0.00162, -0.1113, -0.1207)
ob_cube_001.scale = (0.04871, 0.4184, 0.5928)
_m = ob_cube_001.modifiers.new('Mirror', 'MIRROR')
_m.use_axis = (False, True, False)
_m.mirror_object = ob_x
ob_cylinder_001.location = (0.9056, 0.4816, 11.19)
ob_cylinder_001.rotation_euler = (-0.5863, 1.571, 0.0)
ob_cylinder_001.scale = (-0.07724, -0.07724, -0.07724)

# ---- collection membership
col_collection.objects.link(ob_cube)
col_collection.objects.link(ob_light)
col_collection.objects.link(ob_camera)
col_collection.objects.link(ob_x)
col_collection.objects.link(ob_001)
col_collection.objects.link(ob_002)
col_collection.objects.link(ob_003)
col_collection.objects.link(ob_004)
col_collection.objects.link(ob_005)
col_collection.objects.link(ob_006)
col_collection.objects.link(ob_007)
col_collection.objects.link(ob_008)
col_collection.objects.link(ob_cylinder)
col_collection.objects.link(ob_cube_001)
col_collection.objects.link(ob_cylinder_001)

# ---- scene / render settings (as saved in the file)
scene.camera = ob_camera
scene.frame_start = 1; scene.frame_end = 250; scene.frame_set(1)
scene.render.engine = 'BLENDER_EEVEE_NEXT'
bpy.context.view_layer.update()
